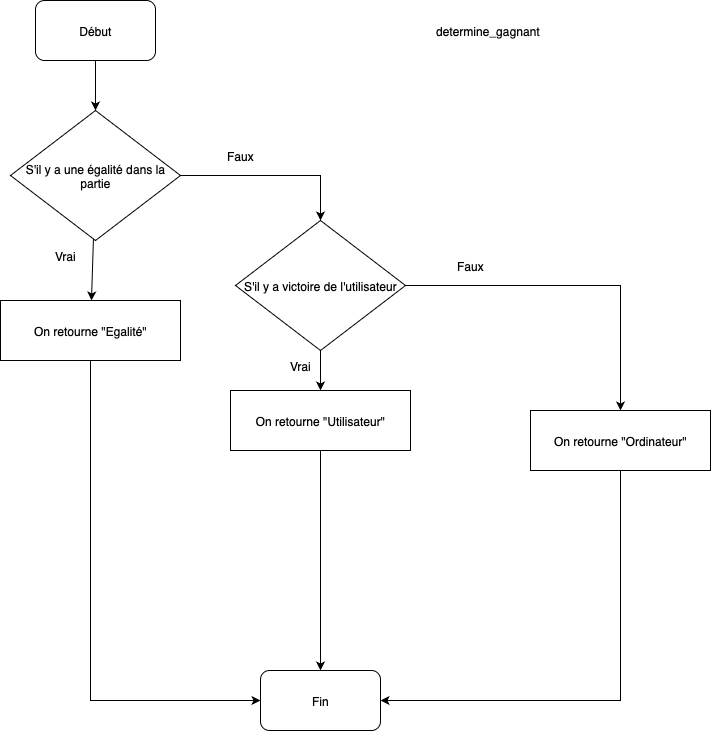

The diagram above was exported from draw.io. Its source (the exported page's mxGraphModel, read from the mxfile embedded in the PNG):
<mxGraphModel dx="392" dy="271" grid="1" gridSize="10" guides="1" tooltips="1" connect="1" arrows="1" fold="1" page="1" pageScale="1" pageWidth="827" pageHeight="1169" math="0" shadow="0">
  <root>
    <mxCell id="0" />
    <mxCell id="1" parent="0" />
    <mxCell id="DwI94GEzVf-UgKHvkZ7s-1" value="Début" style="rounded=1;whiteSpace=wrap;html=1;" parent="1" vertex="1">
      <mxGeometry x="85" y="40" width="120" height="60" as="geometry" />
    </mxCell>
    <mxCell id="DwI94GEzVf-UgKHvkZ7s-2" value="S'il y a une égalité dans la partie" style="rhombus;whiteSpace=wrap;html=1;" parent="1" vertex="1">
      <mxGeometry x="60" y="150" width="170" height="130" as="geometry" />
    </mxCell>
    <mxCell id="DwI94GEzVf-UgKHvkZ7s-9" value="On retourne &quot;Egalité&quot;" style="rounded=0;whiteSpace=wrap;html=1;" parent="1" vertex="1">
      <mxGeometry x="50" y="340" width="180" height="60" as="geometry" />
    </mxCell>
    <mxCell id="DwI94GEzVf-UgKHvkZ7s-10" value="S'il y a victoire de l'utilisateur" style="rhombus;whiteSpace=wrap;html=1;" parent="1" vertex="1">
      <mxGeometry x="285" y="260" width="170" height="130" as="geometry" />
    </mxCell>
    <mxCell id="DwI94GEzVf-UgKHvkZ7s-12" value="On retourne &quot;Utilisateur&quot;" style="rounded=0;whiteSpace=wrap;html=1;" parent="1" vertex="1">
      <mxGeometry x="280" y="430" width="180" height="60" as="geometry" />
    </mxCell>
    <mxCell id="DwI94GEzVf-UgKHvkZ7s-13" value="On retourne &quot;Ordinateur&quot;" style="rounded=0;whiteSpace=wrap;html=1;" parent="1" vertex="1">
      <mxGeometry x="580" y="450" width="180" height="60" as="geometry" />
    </mxCell>
    <mxCell id="DwI94GEzVf-UgKHvkZ7s-17" value="Fin" style="rounded=1;whiteSpace=wrap;html=1;" parent="1" vertex="1">
      <mxGeometry x="310" y="710" width="120" height="60" as="geometry" />
    </mxCell>
    <mxCell id="DwI94GEzVf-UgKHvkZ7s-18" value="" style="endArrow=classic;html=1;rounded=0;exitX=0.5;exitY=1;exitDx=0;exitDy=0;" parent="1" source="DwI94GEzVf-UgKHvkZ7s-1" target="DwI94GEzVf-UgKHvkZ7s-2" edge="1">
      <mxGeometry width="50" height="50" relative="1" as="geometry">
        <mxPoint x="360" y="580" as="sourcePoint" />
        <mxPoint x="410" y="530" as="targetPoint" />
      </mxGeometry>
    </mxCell>
    <mxCell id="DwI94GEzVf-UgKHvkZ7s-20" value="" style="endArrow=classic;html=1;rounded=0;" parent="1" source="DwI94GEzVf-UgKHvkZ7s-2" target="DwI94GEzVf-UgKHvkZ7s-9" edge="1">
      <mxGeometry width="50" height="50" relative="1" as="geometry">
        <mxPoint x="360" y="580" as="sourcePoint" />
        <mxPoint x="410" y="530" as="targetPoint" />
      </mxGeometry>
    </mxCell>
    <mxCell id="DwI94GEzVf-UgKHvkZ7s-22" value="" style="endArrow=classic;html=1;rounded=0;exitX=0.5;exitY=1;exitDx=0;exitDy=0;entryX=0;entryY=0.5;entryDx=0;entryDy=0;" parent="1" source="DwI94GEzVf-UgKHvkZ7s-9" target="DwI94GEzVf-UgKHvkZ7s-17" edge="1">
      <mxGeometry width="50" height="50" relative="1" as="geometry">
        <mxPoint x="140" y="600" as="sourcePoint" />
        <mxPoint x="410" y="530" as="targetPoint" />
        <Array as="points">
          <mxPoint x="140" y="740" />
        </Array>
      </mxGeometry>
    </mxCell>
    <mxCell id="DwI94GEzVf-UgKHvkZ7s-23" value="" style="endArrow=classic;html=1;rounded=0;exitX=0.5;exitY=1;exitDx=0;exitDy=0;entryX=0.5;entryY=0;entryDx=0;entryDy=0;" parent="1" source="DwI94GEzVf-UgKHvkZ7s-12" target="DwI94GEzVf-UgKHvkZ7s-17" edge="1">
      <mxGeometry width="50" height="50" relative="1" as="geometry">
        <mxPoint x="370" y="600" as="sourcePoint" />
        <mxPoint x="410" y="530" as="targetPoint" />
      </mxGeometry>
    </mxCell>
    <mxCell id="DwI94GEzVf-UgKHvkZ7s-24" value="" style="endArrow=classic;html=1;rounded=0;entryX=1;entryY=0.5;entryDx=0;entryDy=0;" parent="1" source="DwI94GEzVf-UgKHvkZ7s-13" target="DwI94GEzVf-UgKHvkZ7s-17" edge="1">
      <mxGeometry width="50" height="50" relative="1" as="geometry">
        <mxPoint x="671.1600000000001" y="606.1599999999996" as="sourcePoint" />
        <mxPoint x="410" y="530" as="targetPoint" />
        <Array as="points">
          <mxPoint x="670" y="740" />
        </Array>
      </mxGeometry>
    </mxCell>
    <mxCell id="DwI94GEzVf-UgKHvkZ7s-26" value="" style="endArrow=classic;html=1;rounded=0;exitX=1;exitY=0.5;exitDx=0;exitDy=0;entryX=0.5;entryY=0;entryDx=0;entryDy=0;" parent="1" source="DwI94GEzVf-UgKHvkZ7s-10" target="DwI94GEzVf-UgKHvkZ7s-13" edge="1">
      <mxGeometry width="50" height="50" relative="1" as="geometry">
        <mxPoint x="360" y="580" as="sourcePoint" />
        <mxPoint x="410" y="530" as="targetPoint" />
        <Array as="points">
          <mxPoint x="670" y="325" />
        </Array>
      </mxGeometry>
    </mxCell>
    <mxCell id="DwI94GEzVf-UgKHvkZ7s-28" value="" style="endArrow=classic;html=1;rounded=0;" parent="1" source="DwI94GEzVf-UgKHvkZ7s-10" target="DwI94GEzVf-UgKHvkZ7s-12" edge="1">
      <mxGeometry width="50" height="50" relative="1" as="geometry">
        <mxPoint x="360" y="580" as="sourcePoint" />
        <mxPoint x="410" y="530" as="targetPoint" />
      </mxGeometry>
    </mxCell>
    <mxCell id="DwI94GEzVf-UgKHvkZ7s-30" value="" style="endArrow=classic;html=1;rounded=0;entryX=0.5;entryY=0;entryDx=0;entryDy=0;" parent="1" source="DwI94GEzVf-UgKHvkZ7s-2" target="DwI94GEzVf-UgKHvkZ7s-10" edge="1">
      <mxGeometry width="50" height="50" relative="1" as="geometry">
        <mxPoint x="360" y="580" as="sourcePoint" />
        <mxPoint x="410" y="530" as="targetPoint" />
        <Array as="points">
          <mxPoint x="370" y="215" />
        </Array>
      </mxGeometry>
    </mxCell>
    <mxCell id="5F28zT6soZ5SHlaMInZ2-1" value="Vrai" style="text;html=1;align=center;verticalAlign=middle;whiteSpace=wrap;rounded=0;" parent="1" vertex="1">
      <mxGeometry x="85" y="280" width="60" height="30" as="geometry" />
    </mxCell>
    <mxCell id="5F28zT6soZ5SHlaMInZ2-2" value="Faux" style="text;html=1;align=center;verticalAlign=middle;whiteSpace=wrap;rounded=0;" parent="1" vertex="1">
      <mxGeometry x="260" y="180" width="60" height="30" as="geometry" />
    </mxCell>
    <mxCell id="5F28zT6soZ5SHlaMInZ2-3" value="Vrai" style="text;html=1;align=center;verticalAlign=middle;whiteSpace=wrap;rounded=0;" parent="1" vertex="1">
      <mxGeometry x="320" y="390" width="60" height="30" as="geometry" />
    </mxCell>
    <mxCell id="5F28zT6soZ5SHlaMInZ2-4" value="Faux" style="text;html=1;align=center;verticalAlign=middle;whiteSpace=wrap;rounded=0;" parent="1" vertex="1">
      <mxGeometry x="490" y="290" width="60" height="30" as="geometry" />
    </mxCell>
    <mxCell id="5F28zT6soZ5SHlaMInZ2-6" value="determine_gagnant" style="text;html=1;align=center;verticalAlign=middle;whiteSpace=wrap;rounded=0;" parent="1" vertex="1">
      <mxGeometry x="455" y="55" width="165" height="30" as="geometry" />
    </mxCell>
  </root>
</mxGraphModel>